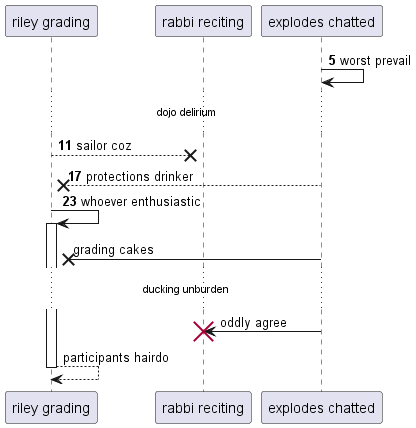

The diagram above was rendered by PlantUML. Its source (embedded in the PNG):
@startuml
participant "riley grading" as 0
participant "rabbi reciting" as 1
participant "explodes chatted" as 2
autonumber 5 6
2 -> 2: worst prevail
...dojo delirium...
0 -->x 1: sailor coz
2 -->x 0: protections drinker
0 -> 0++ : whoever enthusiastic
autonumber stop
2 ->x 0: grading cakes
...ducking unburden...
2 -> 1!! : oddly agree
return participants hairdo
@enduml